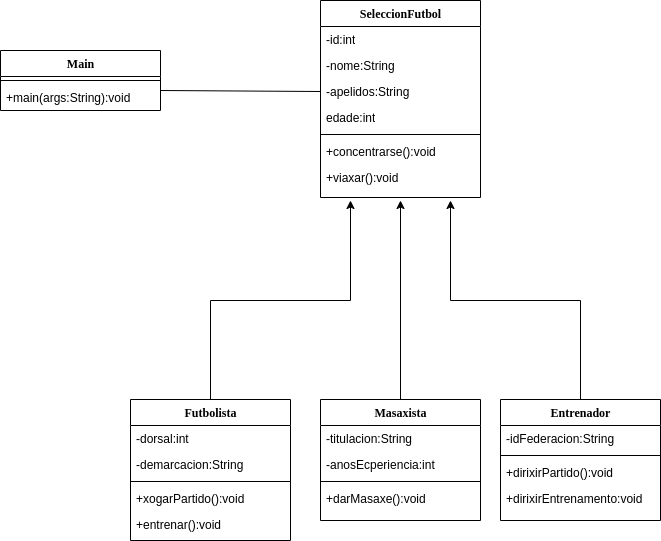

The diagram above was exported from draw.io. Its source (the exported page's mxGraphModel, read from the mxfile embedded in the PNG):
<mxGraphModel dx="1434" dy="757" grid="1" gridSize="10" guides="1" tooltips="1" connect="1" arrows="1" fold="1" page="1" pageScale="1" pageWidth="1100" pageHeight="850" background="none" math="0" shadow="0">
  <root>
    <mxCell id="0" />
    <mxCell id="1" parent="0" />
    <mxCell id="78961159f06e98e8-43" value="SeleccionFutbol" style="swimlane;html=1;fontStyle=1;align=center;verticalAlign=top;childLayout=stackLayout;horizontal=1;startSize=26;horizontalStack=0;resizeParent=1;resizeLast=0;collapsible=1;marginBottom=0;swimlaneFillColor=#ffffff;rounded=0;shadow=0;comic=0;labelBackgroundColor=none;strokeWidth=1;fillColor=none;fontFamily=Verdana;fontSize=12" parent="1" vertex="1">
      <mxGeometry x="460" y="120" width="160" height="197" as="geometry" />
    </mxCell>
    <mxCell id="78961159f06e98e8-44" value="-id:int" style="text;html=1;strokeColor=none;fillColor=none;align=left;verticalAlign=top;spacingLeft=4;spacingRight=4;whiteSpace=wrap;overflow=hidden;rotatable=0;points=[[0,0.5],[1,0.5]];portConstraint=eastwest;" parent="78961159f06e98e8-43" vertex="1">
      <mxGeometry y="26" width="160" height="26" as="geometry" />
    </mxCell>
    <mxCell id="78961159f06e98e8-45" value="-nome:String" style="text;html=1;strokeColor=none;fillColor=none;align=left;verticalAlign=top;spacingLeft=4;spacingRight=4;whiteSpace=wrap;overflow=hidden;rotatable=0;points=[[0,0.5],[1,0.5]];portConstraint=eastwest;" parent="78961159f06e98e8-43" vertex="1">
      <mxGeometry y="52" width="160" height="26" as="geometry" />
    </mxCell>
    <mxCell id="78961159f06e98e8-49" value="-apelidos:String" style="text;html=1;strokeColor=none;fillColor=none;align=left;verticalAlign=top;spacingLeft=4;spacingRight=4;whiteSpace=wrap;overflow=hidden;rotatable=0;points=[[0,0.5],[1,0.5]];portConstraint=eastwest;" parent="78961159f06e98e8-43" vertex="1">
      <mxGeometry y="78" width="160" height="26" as="geometry" />
    </mxCell>
    <mxCell id="78961159f06e98e8-50" value="edade:int" style="text;html=1;strokeColor=none;fillColor=none;align=left;verticalAlign=top;spacingLeft=4;spacingRight=4;whiteSpace=wrap;overflow=hidden;rotatable=0;points=[[0,0.5],[1,0.5]];portConstraint=eastwest;" parent="78961159f06e98e8-43" vertex="1">
      <mxGeometry y="104" width="160" height="26" as="geometry" />
    </mxCell>
    <mxCell id="78961159f06e98e8-51" value="" style="line;html=1;strokeWidth=1;fillColor=none;align=left;verticalAlign=middle;spacingTop=-1;spacingLeft=3;spacingRight=3;rotatable=0;labelPosition=right;points=[];portConstraint=eastwest;" parent="78961159f06e98e8-43" vertex="1">
      <mxGeometry y="130" width="160" height="8" as="geometry" />
    </mxCell>
    <mxCell id="78961159f06e98e8-52" value="+concentrarse():void" style="text;html=1;strokeColor=none;fillColor=none;align=left;verticalAlign=top;spacingLeft=4;spacingRight=4;whiteSpace=wrap;overflow=hidden;rotatable=0;points=[[0,0.5],[1,0.5]];portConstraint=eastwest;" parent="78961159f06e98e8-43" vertex="1">
      <mxGeometry y="138" width="160" height="26" as="geometry" />
    </mxCell>
    <mxCell id="78961159f06e98e8-53" value="+viaxar():void" style="text;html=1;strokeColor=none;fillColor=none;align=left;verticalAlign=top;spacingLeft=4;spacingRight=4;whiteSpace=wrap;overflow=hidden;rotatable=0;points=[[0,0.5],[1,0.5]];portConstraint=eastwest;" parent="78961159f06e98e8-43" vertex="1">
      <mxGeometry y="164" width="160" height="26" as="geometry" />
    </mxCell>
    <mxCell id="78961159f06e98e8-82" value="Futbolista" style="swimlane;html=1;fontStyle=1;align=center;verticalAlign=top;childLayout=stackLayout;horizontal=1;startSize=26;horizontalStack=0;resizeParent=1;resizeLast=0;collapsible=1;marginBottom=0;swimlaneFillColor=#ffffff;rounded=0;shadow=0;comic=0;labelBackgroundColor=none;strokeWidth=1;fillColor=none;fontFamily=Verdana;fontSize=12" parent="1" vertex="1">
      <mxGeometry x="270" y="519" width="160" height="141" as="geometry" />
    </mxCell>
    <mxCell id="78961159f06e98e8-83" value="-dorsal:int" style="text;html=1;strokeColor=none;fillColor=none;align=left;verticalAlign=top;spacingLeft=4;spacingRight=4;whiteSpace=wrap;overflow=hidden;rotatable=0;points=[[0,0.5],[1,0.5]];portConstraint=eastwest;" parent="78961159f06e98e8-82" vertex="1">
      <mxGeometry y="26" width="160" height="26" as="geometry" />
    </mxCell>
    <mxCell id="78961159f06e98e8-84" value="-demarcacion:String" style="text;html=1;strokeColor=none;fillColor=none;align=left;verticalAlign=top;spacingLeft=4;spacingRight=4;whiteSpace=wrap;overflow=hidden;rotatable=0;points=[[0,0.5],[1,0.5]];portConstraint=eastwest;" parent="78961159f06e98e8-82" vertex="1">
      <mxGeometry y="52" width="160" height="26" as="geometry" />
    </mxCell>
    <mxCell id="78961159f06e98e8-90" value="" style="line;html=1;strokeWidth=1;fillColor=none;align=left;verticalAlign=middle;spacingTop=-1;spacingLeft=3;spacingRight=3;rotatable=0;labelPosition=right;points=[];portConstraint=eastwest;" parent="78961159f06e98e8-82" vertex="1">
      <mxGeometry y="78" width="160" height="8" as="geometry" />
    </mxCell>
    <mxCell id="78961159f06e98e8-91" value="+xogarPartido():void" style="text;html=1;strokeColor=none;fillColor=none;align=left;verticalAlign=top;spacingLeft=4;spacingRight=4;whiteSpace=wrap;overflow=hidden;rotatable=0;points=[[0,0.5],[1,0.5]];portConstraint=eastwest;" parent="78961159f06e98e8-82" vertex="1">
      <mxGeometry y="86" width="160" height="26" as="geometry" />
    </mxCell>
    <mxCell id="78961159f06e98e8-94" value="+entrenar():void" style="text;html=1;strokeColor=none;fillColor=none;align=left;verticalAlign=top;spacingLeft=4;spacingRight=4;whiteSpace=wrap;overflow=hidden;rotatable=0;points=[[0,0.5],[1,0.5]];portConstraint=eastwest;" parent="78961159f06e98e8-82" vertex="1">
      <mxGeometry y="112" width="160" height="26" as="geometry" />
    </mxCell>
    <mxCell id="78961159f06e98e8-95" value="Masaxista&lt;br&gt;" style="swimlane;html=1;fontStyle=1;align=center;verticalAlign=top;childLayout=stackLayout;horizontal=1;startSize=26;horizontalStack=0;resizeParent=1;resizeLast=0;collapsible=1;marginBottom=0;swimlaneFillColor=#ffffff;rounded=0;shadow=0;comic=0;labelBackgroundColor=none;strokeWidth=1;fillColor=none;fontFamily=Verdana;fontSize=12" parent="1" vertex="1">
      <mxGeometry x="460" y="519" width="160" height="121" as="geometry" />
    </mxCell>
    <mxCell id="78961159f06e98e8-96" value="-titulacion:String" style="text;html=1;strokeColor=none;fillColor=none;align=left;verticalAlign=top;spacingLeft=4;spacingRight=4;whiteSpace=wrap;overflow=hidden;rotatable=0;points=[[0,0.5],[1,0.5]];portConstraint=eastwest;" parent="78961159f06e98e8-95" vertex="1">
      <mxGeometry y="26" width="160" height="26" as="geometry" />
    </mxCell>
    <mxCell id="78961159f06e98e8-97" value="-anosEcperiencia:int" style="text;html=1;strokeColor=none;fillColor=none;align=left;verticalAlign=top;spacingLeft=4;spacingRight=4;whiteSpace=wrap;overflow=hidden;rotatable=0;points=[[0,0.5],[1,0.5]];portConstraint=eastwest;" parent="78961159f06e98e8-95" vertex="1">
      <mxGeometry y="52" width="160" height="26" as="geometry" />
    </mxCell>
    <mxCell id="78961159f06e98e8-103" value="" style="line;html=1;strokeWidth=1;fillColor=none;align=left;verticalAlign=middle;spacingTop=-1;spacingLeft=3;spacingRight=3;rotatable=0;labelPosition=right;points=[];portConstraint=eastwest;" parent="78961159f06e98e8-95" vertex="1">
      <mxGeometry y="78" width="160" height="8" as="geometry" />
    </mxCell>
    <mxCell id="78961159f06e98e8-104" value="+darMasaxe():void" style="text;html=1;strokeColor=none;fillColor=none;align=left;verticalAlign=top;spacingLeft=4;spacingRight=4;whiteSpace=wrap;overflow=hidden;rotatable=0;points=[[0,0.5],[1,0.5]];portConstraint=eastwest;" parent="78961159f06e98e8-95" vertex="1">
      <mxGeometry y="86" width="160" height="26" as="geometry" />
    </mxCell>
    <mxCell id="78961159f06e98e8-108" value="Entrenador" style="swimlane;html=1;fontStyle=1;align=center;verticalAlign=top;childLayout=stackLayout;horizontal=1;startSize=26;horizontalStack=0;resizeParent=1;resizeLast=0;collapsible=1;marginBottom=0;swimlaneFillColor=#ffffff;rounded=0;shadow=0;comic=0;labelBackgroundColor=none;strokeWidth=1;fillColor=none;fontFamily=Verdana;fontSize=12" parent="1" vertex="1">
      <mxGeometry x="640" y="519" width="160" height="121" as="geometry" />
    </mxCell>
    <mxCell id="78961159f06e98e8-109" value="-idFederacion:String" style="text;html=1;strokeColor=none;fillColor=none;align=left;verticalAlign=top;spacingLeft=4;spacingRight=4;whiteSpace=wrap;overflow=hidden;rotatable=0;points=[[0,0.5],[1,0.5]];portConstraint=eastwest;" parent="78961159f06e98e8-108" vertex="1">
      <mxGeometry y="26" width="160" height="26" as="geometry" />
    </mxCell>
    <mxCell id="78961159f06e98e8-116" value="" style="line;html=1;strokeWidth=1;fillColor=none;align=left;verticalAlign=middle;spacingTop=-1;spacingLeft=3;spacingRight=3;rotatable=0;labelPosition=right;points=[];portConstraint=eastwest;" parent="78961159f06e98e8-108" vertex="1">
      <mxGeometry y="52" width="160" height="8" as="geometry" />
    </mxCell>
    <mxCell id="78961159f06e98e8-117" value="+dirixirPartido():void" style="text;html=1;strokeColor=none;fillColor=none;align=left;verticalAlign=top;spacingLeft=4;spacingRight=4;whiteSpace=wrap;overflow=hidden;rotatable=0;points=[[0,0.5],[1,0.5]];portConstraint=eastwest;" parent="78961159f06e98e8-108" vertex="1">
      <mxGeometry y="60" width="160" height="26" as="geometry" />
    </mxCell>
    <mxCell id="78961159f06e98e8-120" value="+dirixirEntrenamento:void" style="text;html=1;strokeColor=none;fillColor=none;align=left;verticalAlign=top;spacingLeft=4;spacingRight=4;whiteSpace=wrap;overflow=hidden;rotatable=0;points=[[0,0.5],[1,0.5]];portConstraint=eastwest;" parent="78961159f06e98e8-108" vertex="1">
      <mxGeometry y="86" width="160" height="26" as="geometry" />
    </mxCell>
    <mxCell id="pF_dZnglFntleBRl_Q0I-3" value="Main" style="swimlane;html=1;fontStyle=1;align=center;verticalAlign=top;childLayout=stackLayout;horizontal=1;startSize=26;horizontalStack=0;resizeParent=1;resizeLast=0;collapsible=1;marginBottom=0;swimlaneFillColor=#ffffff;rounded=0;shadow=0;comic=0;labelBackgroundColor=none;strokeWidth=1;fillColor=none;fontFamily=Verdana;fontSize=12" parent="1" vertex="1">
      <mxGeometry x="140" y="170" width="160" height="60" as="geometry" />
    </mxCell>
    <mxCell id="pF_dZnglFntleBRl_Q0I-8" value="" style="line;html=1;strokeWidth=1;fillColor=none;align=left;verticalAlign=middle;spacingTop=-1;spacingLeft=3;spacingRight=3;rotatable=0;labelPosition=right;points=[];portConstraint=eastwest;" parent="pF_dZnglFntleBRl_Q0I-3" vertex="1">
      <mxGeometry y="26" width="160" height="8" as="geometry" />
    </mxCell>
    <mxCell id="pF_dZnglFntleBRl_Q0I-9" value="+main(args:String):void" style="text;html=1;strokeColor=none;fillColor=none;align=left;verticalAlign=top;spacingLeft=4;spacingRight=4;whiteSpace=wrap;overflow=hidden;rotatable=0;points=[[0,0.5],[1,0.5]];portConstraint=eastwest;" parent="pF_dZnglFntleBRl_Q0I-3" vertex="1">
      <mxGeometry y="34" width="160" height="26" as="geometry" />
    </mxCell>
    <mxCell id="pF_dZnglFntleBRl_Q0I-13" value="" style="endArrow=none;html=1;rounded=0;" parent="1" edge="1">
      <mxGeometry width="50" height="50" relative="1" as="geometry">
        <mxPoint x="350" y="519" as="sourcePoint" />
        <mxPoint x="350" y="420" as="targetPoint" />
      </mxGeometry>
    </mxCell>
    <mxCell id="pF_dZnglFntleBRl_Q0I-14" value="" style="endArrow=none;html=1;rounded=0;" parent="1" edge="1">
      <mxGeometry width="50" height="50" relative="1" as="geometry">
        <mxPoint x="350" y="420" as="sourcePoint" />
        <mxPoint x="490" y="420" as="targetPoint" />
      </mxGeometry>
    </mxCell>
    <mxCell id="pF_dZnglFntleBRl_Q0I-15" value="" style="endArrow=classic;html=1;rounded=0;" parent="1" edge="1">
      <mxGeometry width="50" height="50" relative="1" as="geometry">
        <mxPoint x="490" y="420" as="sourcePoint" />
        <mxPoint x="490" y="320" as="targetPoint" />
      </mxGeometry>
    </mxCell>
    <mxCell id="pF_dZnglFntleBRl_Q0I-16" value="" style="endArrow=classic;html=1;rounded=0;" parent="1" edge="1">
      <mxGeometry width="50" height="50" relative="1" as="geometry">
        <mxPoint x="540" y="519" as="sourcePoint" />
        <mxPoint x="540" y="320" as="targetPoint" />
      </mxGeometry>
    </mxCell>
    <mxCell id="pF_dZnglFntleBRl_Q0I-17" value="" style="endArrow=classic;html=1;rounded=0;" parent="1" edge="1">
      <mxGeometry width="50" height="50" relative="1" as="geometry">
        <mxPoint x="590" y="420" as="sourcePoint" />
        <mxPoint x="590" y="320" as="targetPoint" />
      </mxGeometry>
    </mxCell>
    <mxCell id="pF_dZnglFntleBRl_Q0I-18" value="" style="endArrow=none;html=1;rounded=0;" parent="1" edge="1">
      <mxGeometry width="50" height="50" relative="1" as="geometry">
        <mxPoint x="720" y="519" as="sourcePoint" />
        <mxPoint x="720" y="420" as="targetPoint" />
      </mxGeometry>
    </mxCell>
    <mxCell id="pF_dZnglFntleBRl_Q0I-19" value="" style="endArrow=none;html=1;rounded=0;" parent="1" edge="1">
      <mxGeometry width="50" height="50" relative="1" as="geometry">
        <mxPoint x="590" y="420" as="sourcePoint" />
        <mxPoint x="720" y="420" as="targetPoint" />
      </mxGeometry>
    </mxCell>
    <mxCell id="pF_dZnglFntleBRl_Q0I-22" value="" style="endArrow=none;html=1;rounded=0;entryX=0;entryY=0.5;entryDx=0;entryDy=0;" parent="1" target="78961159f06e98e8-49" edge="1">
      <mxGeometry width="50" height="50" relative="1" as="geometry">
        <mxPoint x="300" y="210" as="sourcePoint" />
        <mxPoint x="390" y="210" as="targetPoint" />
      </mxGeometry>
    </mxCell>
  </root>
</mxGraphModel>